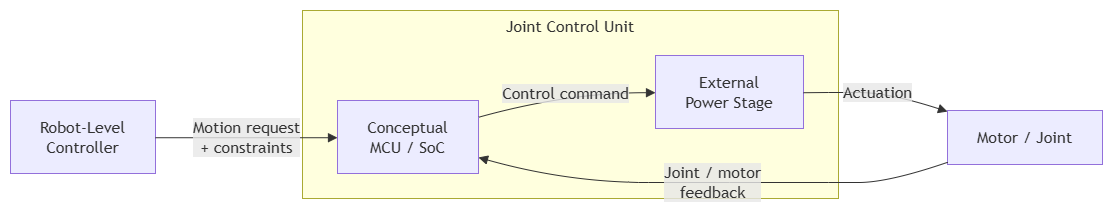

The diagram above was exported from draw.io. Its source (the exported page's mxGraphModel, read from the mxfile embedded in the PNG):
<mxGraphModel dx="1406" dy="814" grid="1" gridSize="10" guides="1" tooltips="1" connect="1" arrows="1" fold="1" page="1" pageScale="1" pageWidth="827" pageHeight="1169" math="0" shadow="0">
  <root>
    <mxCell id="0" />
    <mxCell id="1" parent="0" />
    <UserObject label="" mermaidData="{&#10;  &quot;data&quot;: &quot;flowchart LR\n    RC[Robot-Level&lt;br/&gt;Controller]\n\n    subgraph JCU[Joint Control Unit]\n        direction LR\n        MCU[Conceptual&lt;br/&gt;MCU / SoC]\n        PS[External&lt;br/&gt;Power Stage]\n        MCU --&gt;|Control command| PS\n    end\n\n    MJ[Motor / Joint]\n\n    RC --&gt;|Motion request&lt;br/&gt;+ constraints| MCU\n    PS --&gt;|Actuation| MJ\n    MJ --&gt;|Joint / motor&lt;br/&gt;feedback| MCU&quot;,&#10;  &quot;config&quot;: null&#10;}" id="cW0YJJpP-FyU9Rl5zLKf-13">
      <mxCell connectable="0" parent="1" style="group;transparentBounds=1;editIcon=1;lockedGroup=0;groupPadding=10;" vertex="1">
        <mxGeometry as="geometry" />
      </mxCell>
    </UserObject>
    <UserObject label="Joint Control Unit" mermaidId="n:JCU" mermaidBaseStyle="html=1;whiteSpace=wrap;strokeWidth=1;verticalAlign=top;fillColor=light-dark(#ffffde,#1f2020);strokeColor=light-dark(#aaaa33,#cccccc);fontColor=light-dark(#333333,#cccccc);fontFamily=Trebuchet MS,Verdana,Arial,sans-serif;fontSize=16;" mermaidBaseValue="Joint Control Unit" id="cW0YJJpP-FyU9Rl5zLKf-14">
      <mxCell parent="cW0YJJpP-FyU9Rl5zLKf-13" style="html=1;whiteSpace=wrap;strokeWidth=1;verticalAlign=top;fillColor=light-dark(#ffffde,#1f2020);strokeColor=light-dark(#aaaa33,#cccccc);fontColor=light-dark(#333333,#cccccc);fontFamily=Trebuchet MS,Verdana,Arial,sans-serif;fontSize=16;" vertex="1">
        <mxGeometry height="188" width="536" x="342" y="30" as="geometry" />
      </mxCell>
    </UserObject>
    <UserObject label="Conceptual&#10;MCU / SoC" mermaidId="n:MCU" mermaidBaseStyle="html=1;whiteSpace=wrap;strokeWidth=1;fillColor=light-dark(#ECECFF,#1f2020);strokeColor=light-dark(#9370DB,#cccccc);fontColor=light-dark(#333333,#cccccc);fontFamily=Trebuchet MS,Verdana,Arial,sans-serif;fontSize=16;" mermaidBaseValue="Conceptual&#10;MCU / SoC" id="cW0YJJpP-FyU9Rl5zLKf-15">
      <mxCell parent="cW0YJJpP-FyU9Rl5zLKf-14" style="html=1;whiteSpace=wrap;strokeWidth=1;fillColor=light-dark(#ECECFF,#1f2020);strokeColor=light-dark(#9370DB,#cccccc);fontColor=light-dark(#333333,#cccccc);fontFamily=Trebuchet MS,Verdana,Arial,sans-serif;fontSize=16;" vertex="1">
        <mxGeometry height="73" width="141" x="35" y="90" as="geometry" />
      </mxCell>
    </UserObject>
    <UserObject label="External&#10;Power Stage" mermaidId="n:PS" mermaidBaseStyle="html=1;whiteSpace=wrap;strokeWidth=1;fillColor=light-dark(#ECECFF,#1f2020);strokeColor=light-dark(#9370DB,#cccccc);fontColor=light-dark(#333333,#cccccc);fontFamily=Trebuchet MS,Verdana,Arial,sans-serif;fontSize=16;" mermaidBaseValue="External&#10;Power Stage" id="cW0YJJpP-FyU9Rl5zLKf-16">
      <mxCell parent="cW0YJJpP-FyU9Rl5zLKf-14" style="html=1;whiteSpace=wrap;strokeWidth=1;fillColor=light-dark(#ECECFF,#1f2020);strokeColor=light-dark(#9370DB,#cccccc);fontColor=light-dark(#333333,#cccccc);fontFamily=Trebuchet MS,Verdana,Arial,sans-serif;fontSize=16;" vertex="1">
        <mxGeometry height="73" width="148" x="353" y="45" as="geometry" />
      </mxCell>
    </UserObject>
    <UserObject label="Control command" mermaidId="e:MCU-&gt;PS#0" mermaidBaseStyle="curved=1;startArrow=none;endArrow=block;endSize=7;strokeColor=light-dark(#333333,#cccccc);html=1;fontSize=16;labelBackgroundColor=light-dark(#E8E8E88D,#2a2a2a8D);fontFamily=Trebuchet MS,Verdana,Arial,sans-serif;fontColor=light-dark(#333333,#cccccc);exitX=1;exitY=0.23;entryX=0;entryY=0.51;" mermaidBaseValue="Control command" id="cW0YJJpP-FyU9Rl5zLKf-17">
      <mxCell edge="1" parent="cW0YJJpP-FyU9Rl5zLKf-14" source="cW0YJJpP-FyU9Rl5zLKf-15" style="curved=1;startArrow=none;endArrow=block;endSize=7;strokeColor=light-dark(#333333,#cccccc);html=1;fontSize=16;labelBackgroundColor=light-dark(#E8E8E88D,#2a2a2a8D);fontFamily=Trebuchet MS,Verdana,Arial,sans-serif;fontColor=light-dark(#333333,#cccccc);exitX=1;exitY=0.23;entryX=0;entryY=0.51;rounded=0;" target="cW0YJJpP-FyU9Rl5zLKf-16">
        <mxGeometry relative="1" as="geometry">
          <Array as="points">
            <mxPoint x="265" y="82" />
          </Array>
        </mxGeometry>
      </mxCell>
    </UserObject>
    <UserObject label="Robot-Level&#10;Controller" mermaidId="n:RC" mermaidBaseStyle="html=1;whiteSpace=wrap;strokeWidth=1;fillColor=light-dark(#ECECFF,#1f2020);strokeColor=light-dark(#9370DB,#cccccc);fontColor=light-dark(#333333,#cccccc);fontFamily=Trebuchet MS,Verdana,Arial,sans-serif;fontSize=16;" mermaidBaseValue="Robot-Level&#10;Controller" id="cW0YJJpP-FyU9Rl5zLKf-18">
      <mxCell parent="cW0YJJpP-FyU9Rl5zLKf-13" style="html=1;whiteSpace=wrap;strokeWidth=1;fillColor=light-dark(#ECECFF,#1f2020);strokeColor=light-dark(#9370DB,#cccccc);fontColor=light-dark(#333333,#cccccc);fontFamily=Trebuchet MS,Verdana,Arial,sans-serif;fontSize=16;" vertex="1">
        <mxGeometry height="73" width="145" x="50" y="120" as="geometry" />
      </mxCell>
    </UserObject>
    <UserObject label="Motor / Joint" mermaidId="n:MJ" mermaidBaseStyle="html=1;whiteSpace=wrap;strokeWidth=1;fillColor=light-dark(#ECECFF,#1f2020);strokeColor=light-dark(#9370DB,#cccccc);fontColor=light-dark(#333333,#cccccc);fontFamily=Trebuchet MS,Verdana,Arial,sans-serif;fontSize=16;" mermaidBaseValue="Motor / Joint" id="cW0YJJpP-FyU9Rl5zLKf-19">
      <mxCell parent="cW0YJJpP-FyU9Rl5zLKf-13" style="html=1;whiteSpace=wrap;strokeWidth=1;fillColor=light-dark(#ECECFF,#1f2020);strokeColor=light-dark(#9370DB,#cccccc);fontColor=light-dark(#333333,#cccccc);fontFamily=Trebuchet MS,Verdana,Arial,sans-serif;fontSize=16;" vertex="1">
        <mxGeometry height="54" width="155" x="987" y="130" as="geometry" />
      </mxCell>
    </UserObject>
    <UserObject label="Motion request&#10;+ constraints" mermaidId="e:RC-&gt;MCU#0" mermaidBaseStyle="curved=1;startArrow=none;endArrow=block;endSize=7;strokeColor=light-dark(#333333,#cccccc);html=1;fontSize=16;labelBackgroundColor=light-dark(#E8E8E88D,#2a2a2a8D);fontFamily=Trebuchet MS,Verdana,Arial,sans-serif;fontColor=light-dark(#333333,#cccccc);exitX=1;exitY=0.51;entryX=0;entryY=0.51;" mermaidBaseValue="Motion request&#10;+ constraints" id="cW0YJJpP-FyU9Rl5zLKf-20">
      <mxCell edge="1" parent="cW0YJJpP-FyU9Rl5zLKf-13" source="cW0YJJpP-FyU9Rl5zLKf-18" style="curved=1;startArrow=none;endArrow=block;endSize=7;strokeColor=light-dark(#333333,#cccccc);html=1;fontSize=16;labelBackgroundColor=light-dark(#E8E8E88D,#2a2a2a8D);fontFamily=Trebuchet MS,Verdana,Arial,sans-serif;fontColor=light-dark(#333333,#cccccc);exitX=1;exitY=0.51;entryX=0;entryY=0.51;rounded=0;" target="cW0YJJpP-FyU9Rl5zLKf-15">
        <mxGeometry relative="1" as="geometry">
          <Array as="points" />
        </mxGeometry>
      </mxCell>
    </UserObject>
    <UserObject label="Actuation" mermaidId="e:PS-&gt;MJ#0" mermaidBaseStyle="curved=1;startArrow=none;endArrow=block;endSize=7;strokeColor=light-dark(#333333,#cccccc);html=1;fontSize=16;labelBackgroundColor=light-dark(#E8E8E88D,#2a2a2a8D);fontFamily=Trebuchet MS,Verdana,Arial,sans-serif;fontColor=light-dark(#333333,#cccccc);exitX=1;exitY=0.51;entryX=0;entryY=0.02;" mermaidBaseValue="Actuation" id="cW0YJJpP-FyU9Rl5zLKf-21">
      <mxCell edge="1" parent="cW0YJJpP-FyU9Rl5zLKf-13" source="cW0YJJpP-FyU9Rl5zLKf-16" style="curved=1;startArrow=none;endArrow=block;endSize=7;strokeColor=light-dark(#333333,#cccccc);html=1;fontSize=16;labelBackgroundColor=light-dark(#E8E8E88D,#2a2a2a8D);fontFamily=Trebuchet MS,Verdana,Arial,sans-serif;fontColor=light-dark(#333333,#cccccc);exitX=1;exitY=0.51;entryX=0;entryY=0.02;rounded=0;" target="cW0YJJpP-FyU9Rl5zLKf-19">
        <mxGeometry relative="1" as="geometry">
          <Array as="points">
            <mxPoint x="868" y="112" />
            <mxPoint x="928" y="112" />
          </Array>
        </mxGeometry>
      </mxCell>
    </UserObject>
    <UserObject label="Joint / motor&#10;feedback" mermaidId="e:MJ-&gt;MCU#0" mermaidBaseStyle="curved=1;startArrow=none;endArrow=block;endSize=7;strokeColor=light-dark(#333333,#cccccc);html=1;fontSize=16;labelBackgroundColor=light-dark(#E8E8E88D,#2a2a2a8D);fontFamily=Trebuchet MS,Verdana,Arial,sans-serif;fontColor=light-dark(#333333,#cccccc);exitX=0;exitY=0.96;entryX=1;entryY=0.78;" mermaidBaseValue="Joint / motor&#10;feedback" id="cW0YJJpP-FyU9Rl5zLKf-22">
      <mxCell edge="1" parent="cW0YJJpP-FyU9Rl5zLKf-13" source="cW0YJJpP-FyU9Rl5zLKf-19" style="curved=1;startArrow=none;endArrow=block;endSize=7;strokeColor=light-dark(#333333,#cccccc);html=1;fontSize=16;labelBackgroundColor=light-dark(#E8E8E88D,#2a2a2a8D);fontFamily=Trebuchet MS,Verdana,Arial,sans-serif;fontColor=light-dark(#333333,#cccccc);exitX=0;exitY=0.96;entryX=1;entryY=0.78;rounded=0;" target="cW0YJJpP-FyU9Rl5zLKf-15">
        <mxGeometry relative="1" as="geometry">
          <Array as="points">
            <mxPoint x="928" y="202" />
            <mxPoint x="868" y="202" />
            <mxPoint x="769" y="202" />
            <mxPoint x="607" y="202" />
          </Array>
        </mxGeometry>
      </mxCell>
    </UserObject>
  </root>
</mxGraphModel>